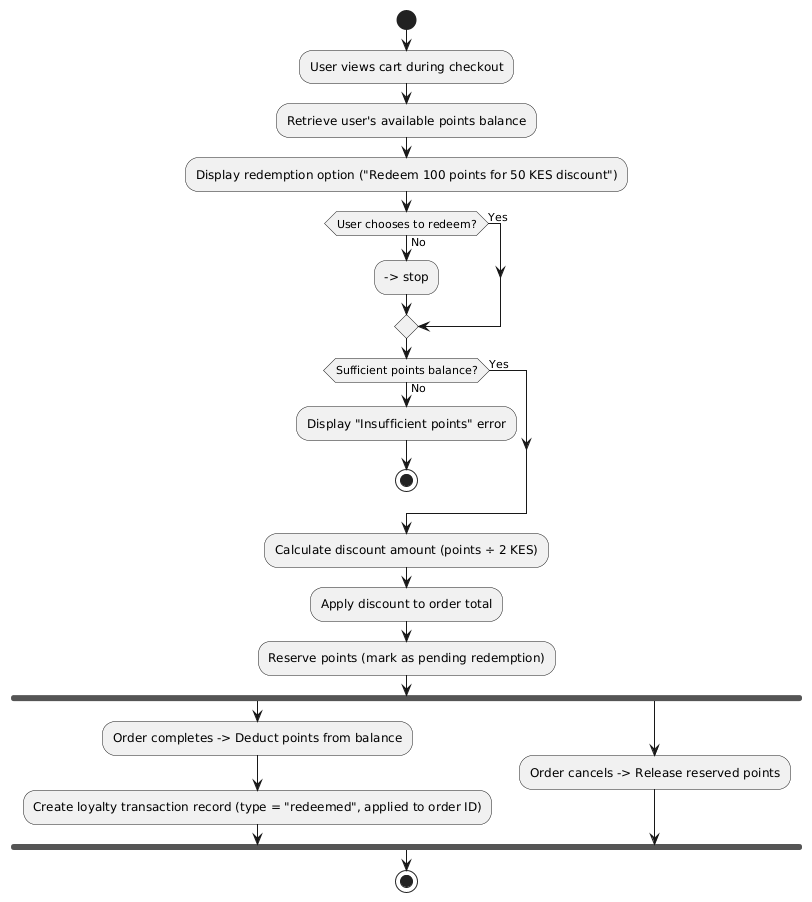

The diagram above was rendered by PlantUML. Its source (embedded in the PNG):
@startuml
start
:User views cart during checkout;
:Retrieve user's available points balance;
:Display redemption option ("Redeem 100 points for 50 KES discount");

if (User chooses to redeem?) then (No)
  --> stop
else (Yes)
endif

if (Sufficient points balance?) then (No)
  :Display "Insufficient points" error;
  stop
else (Yes)
endif

:Calculate discount amount (points ÷ 2 KES);
:Apply discount to order total;
:Reserve points (mark as pending redemption);

fork
  :Order completes -> Deduct points from balance;
  :Create loyalty transaction record (type = "redeemed", applied to order ID);
fork again
  :Order cancels -> Release reserved points;
end fork

stop
@enduml